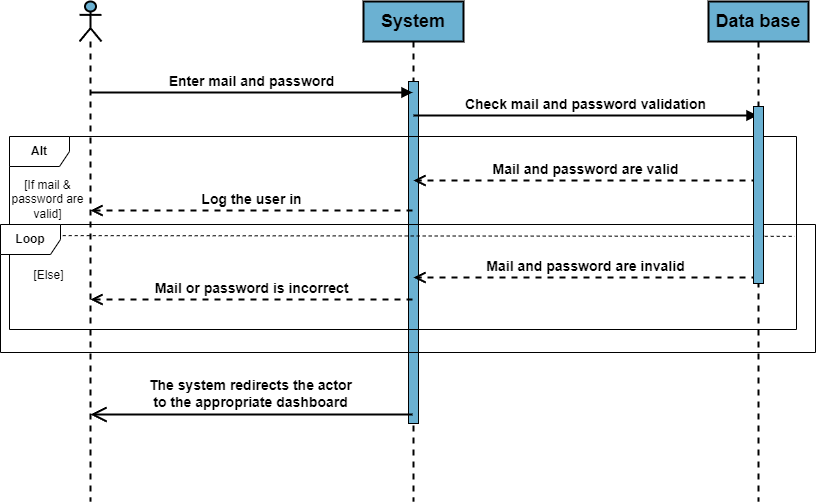

The diagram above was exported from draw.io. Its source (the exported page's mxGraphModel, read from the mxfile embedded in the PNG):
<mxGraphModel dx="1050" dy="629" grid="0" gridSize="10" guides="1" tooltips="1" connect="1" arrows="1" fold="1" page="1" pageScale="1" pageWidth="827" pageHeight="1169" math="0" shadow="0">
  <root>
    <mxCell id="0" />
    <mxCell id="1" parent="0" />
    <mxCell id="yFhiEoL9sG4I5cicUTSf-3" value="" style="shape=umlLifeline;perimeter=lifelinePerimeter;whiteSpace=wrap;html=1;container=1;dropTarget=0;collapsible=0;recursiveResize=0;outlineConnect=0;portConstraint=eastwest;newEdgeStyle={&quot;curved&quot;:0,&quot;rounded&quot;:0};participant=umlActor;fillColor=#6BB1D2;strokeWidth=2;" parent="1" vertex="1">
      <mxGeometry x="84" y="28" width="22" height="500" as="geometry" />
    </mxCell>
    <mxCell id="yFhiEoL9sG4I5cicUTSf-4" value="&lt;font style=&quot;font-size: 18px;&quot;&gt;&lt;b&gt;System&lt;/b&gt;&lt;/font&gt;" style="shape=umlLifeline;perimeter=lifelinePerimeter;whiteSpace=wrap;html=1;container=1;dropTarget=0;collapsible=0;recursiveResize=0;outlineConnect=0;portConstraint=eastwest;newEdgeStyle={&quot;curved&quot;:0,&quot;rounded&quot;:0};fillColor=#6BB1D2;strokeWidth=2;" parent="1" vertex="1">
      <mxGeometry x="368" y="28" width="100" height="500" as="geometry" />
    </mxCell>
    <mxCell id="ndBlIhgWlCvM5-CdHkPS-9" value="" style="html=1;points=[[0,0,0,0,5],[0,1,0,0,-5],[1,0,0,0,5],[1,1,0,0,-5]];perimeter=orthogonalPerimeter;outlineConnect=0;targetShapes=umlLifeline;portConstraint=eastwest;newEdgeStyle={&quot;curved&quot;:0,&quot;rounded&quot;:0};fillColor=#6BB1D2;" parent="yFhiEoL9sG4I5cicUTSf-4" vertex="1">
      <mxGeometry x="45" y="80" width="10" height="342" as="geometry" />
    </mxCell>
    <mxCell id="yFhiEoL9sG4I5cicUTSf-6" value="&lt;font style=&quot;font-size: 18px;&quot;&gt;&lt;b&gt;Data base&lt;/b&gt;&lt;/font&gt;" style="shape=umlLifeline;perimeter=lifelinePerimeter;whiteSpace=wrap;html=1;container=1;dropTarget=0;collapsible=0;recursiveResize=0;outlineConnect=0;portConstraint=eastwest;newEdgeStyle={&quot;curved&quot;:0,&quot;rounded&quot;:0};fillColor=#6BB1D2;strokeWidth=2;" parent="1" vertex="1">
      <mxGeometry x="713" y="28" width="100" height="500" as="geometry" />
    </mxCell>
    <mxCell id="yFhiEoL9sG4I5cicUTSf-9" value="&lt;font style=&quot;font-size: 14px;&quot;&gt;&lt;b&gt;Check mail and password validation&lt;/b&gt;&lt;/font&gt;" style="html=1;verticalAlign=bottom;endArrow=block;curved=0;rounded=0;strokeWidth=2;" parent="1" edge="1">
      <mxGeometry width="80" relative="1" as="geometry">
        <mxPoint x="418" y="142" as="sourcePoint" />
        <mxPoint x="762" y="142" as="targetPoint" />
      </mxGeometry>
    </mxCell>
    <mxCell id="yFhiEoL9sG4I5cicUTSf-10" value="&lt;font style=&quot;font-size: 14px;&quot;&gt;&lt;b&gt;Mail and password are valid&lt;/b&gt;&lt;/font&gt;" style="html=1;verticalAlign=bottom;endArrow=open;dashed=1;endSize=8;curved=0;rounded=0;strokeWidth=2;" parent="1" edge="1">
      <mxGeometry relative="1" as="geometry">
        <mxPoint x="762" y="207" as="sourcePoint" />
        <mxPoint x="418" y="207" as="targetPoint" />
      </mxGeometry>
    </mxCell>
    <mxCell id="yFhiEoL9sG4I5cicUTSf-11" value="&lt;font style=&quot;font-size: 14px;&quot;&gt;&lt;b&gt;Mail and password are invalid&lt;/b&gt;&lt;/font&gt;" style="html=1;verticalAlign=bottom;endArrow=open;dashed=1;endSize=8;curved=0;rounded=0;strokeWidth=2;" parent="1" edge="1">
      <mxGeometry relative="1" as="geometry">
        <mxPoint x="762" y="304" as="sourcePoint" />
        <mxPoint x="418" y="304" as="targetPoint" />
      </mxGeometry>
    </mxCell>
    <mxCell id="yFhiEoL9sG4I5cicUTSf-17" value="&lt;b&gt;Alt&lt;/b&gt;" style="shape=umlFrame;whiteSpace=wrap;html=1;pointerEvents=0;" parent="1" vertex="1">
      <mxGeometry x="14" y="163" width="787" height="193" as="geometry" />
    </mxCell>
    <mxCell id="yFhiEoL9sG4I5cicUTSf-22" value="&lt;font style=&quot;font-size: 12px;&quot;&gt;[If mail &amp;amp;&lt;br&gt;password are&lt;br&gt;valid]&lt;/font&gt;" style="text;html=1;align=center;verticalAlign=middle;resizable=0;points=[];autosize=1;strokeColor=none;fillColor=none;" parent="1" vertex="1">
      <mxGeometry x="7" y="198" width="90" height="55" as="geometry" />
    </mxCell>
    <mxCell id="yFhiEoL9sG4I5cicUTSf-23" value="" style="endArrow=none;dashed=1;html=1;rounded=0;entryX=0.998;entryY=0.507;entryDx=0;entryDy=0;entryPerimeter=0;exitX=-0.001;exitY=0.503;exitDx=0;exitDy=0;exitPerimeter=0;strokeWidth=1;" parent="1" edge="1">
      <mxGeometry width="50" height="50" relative="1" as="geometry">
        <mxPoint x="25.22499999999991" y="262.07899999999995" as="sourcePoint" />
        <mxPoint x="799.45" y="262.851" as="targetPoint" />
      </mxGeometry>
    </mxCell>
    <mxCell id="yFhiEoL9sG4I5cicUTSf-24" value="[Else]" style="text;html=1;align=center;verticalAlign=middle;resizable=0;points=[];autosize=1;strokeColor=none;fillColor=none;" parent="1" vertex="1">
      <mxGeometry x="29" y="289" width="48" height="26" as="geometry" />
    </mxCell>
    <mxCell id="ndBlIhgWlCvM5-CdHkPS-2" value="&lt;font style=&quot;font-size: 14px;&quot;&gt;&lt;b&gt;Enter mail and password&lt;/b&gt;&lt;/font&gt;" style="html=1;verticalAlign=bottom;endArrow=block;curved=0;rounded=0;strokeWidth=2;" parent="1" edge="1">
      <mxGeometry width="80" relative="1" as="geometry">
        <mxPoint x="95" y="119" as="sourcePoint" />
        <mxPoint x="417" y="119" as="targetPoint" />
      </mxGeometry>
    </mxCell>
    <mxCell id="ndBlIhgWlCvM5-CdHkPS-3" value="&lt;font style=&quot;font-size: 14px;&quot;&gt;&lt;b&gt;Log the user in&lt;/b&gt;&lt;/font&gt;" style="html=1;verticalAlign=bottom;endArrow=open;dashed=1;endSize=8;curved=0;rounded=0;strokeWidth=2;" parent="1" edge="1">
      <mxGeometry relative="1" as="geometry">
        <mxPoint x="417" y="237" as="sourcePoint" />
        <mxPoint x="95" y="237" as="targetPoint" />
      </mxGeometry>
    </mxCell>
    <mxCell id="ndBlIhgWlCvM5-CdHkPS-4" value="&lt;font style=&quot;font-size: 14px;&quot;&gt;&lt;b&gt;Mail or password is incorrect&lt;/b&gt;&lt;/font&gt;" style="html=1;verticalAlign=bottom;endArrow=open;dashed=1;endSize=8;curved=0;rounded=0;strokeWidth=2;" parent="1" edge="1">
      <mxGeometry relative="1" as="geometry">
        <mxPoint x="417" y="326" as="sourcePoint" />
        <mxPoint x="95" y="326" as="targetPoint" />
      </mxGeometry>
    </mxCell>
    <mxCell id="ndBlIhgWlCvM5-CdHkPS-5" value="&lt;b&gt;Loop&lt;/b&gt;" style="shape=umlFrame;whiteSpace=wrap;html=1;pointerEvents=0;" parent="1" vertex="1">
      <mxGeometry x="5" y="251" width="815" height="128" as="geometry" />
    </mxCell>
    <mxCell id="ndBlIhgWlCvM5-CdHkPS-7" value="" style="endArrow=open;endFill=1;endSize=12;html=1;rounded=0;strokeWidth=2;" parent="1" edge="1">
      <mxGeometry width="160" relative="1" as="geometry">
        <mxPoint x="417" y="441" as="sourcePoint" />
        <mxPoint x="95" y="441" as="targetPoint" />
      </mxGeometry>
    </mxCell>
    <mxCell id="ndBlIhgWlCvM5-CdHkPS-8" value="&lt;b style=&quot;font-size: 14px;&quot;&gt;The system redirects the actor&lt;br&gt;to the appropriate dashboard&lt;/b&gt;" style="edgeLabel;html=1;align=center;verticalAlign=middle;resizable=0;points=[];" parent="ndBlIhgWlCvM5-CdHkPS-7" vertex="1" connectable="0">
      <mxGeometry x="0.0112" y="1" relative="1" as="geometry">
        <mxPoint y="-23" as="offset" />
      </mxGeometry>
    </mxCell>
    <mxCell id="ndBlIhgWlCvM5-CdHkPS-10" value="" style="html=1;points=[[0,0,0,0,5],[0,1,0,0,-5],[1,0,0,0,5],[1,1,0,0,-5]];perimeter=orthogonalPerimeter;outlineConnect=0;targetShapes=umlLifeline;portConstraint=eastwest;newEdgeStyle={&quot;curved&quot;:0,&quot;rounded&quot;:0};fillColor=#6BB1D2;" parent="1" vertex="1">
      <mxGeometry x="758" y="133" width="10" height="177" as="geometry" />
    </mxCell>
  </root>
</mxGraphModel>